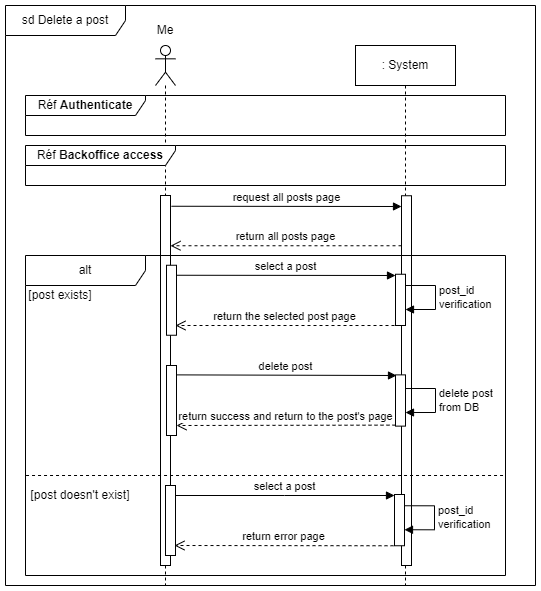

The diagram above was exported from draw.io. Its source (the exported page's mxGraphModel, read from the mxfile embedded in the PNG):
<mxGraphModel dx="1420" dy="768" grid="1" gridSize="10" guides="1" tooltips="1" connect="1" arrows="1" fold="1" page="1" pageScale="1" pageWidth="827" pageHeight="1169" math="0" shadow="0">
  <root>
    <mxCell id="w5HrCuNbP7ZYFYy6OFy0-0" />
    <mxCell id="w5HrCuNbP7ZYFYy6OFy0-1" parent="w5HrCuNbP7ZYFYy6OFy0-0" />
    <mxCell id="w5HrCuNbP7ZYFYy6OFy0-2" value="sd Delete a post" style="shape=umlFrame;whiteSpace=wrap;html=1;pointerEvents=0;width=120;height=30;" parent="w5HrCuNbP7ZYFYy6OFy0-1" vertex="1">
      <mxGeometry x="40" y="40" width="530" height="580" as="geometry" />
    </mxCell>
    <mxCell id="w5HrCuNbP7ZYFYy6OFy0-3" value="" style="shape=umlLifeline;perimeter=lifelinePerimeter;whiteSpace=wrap;html=1;container=1;dropTarget=0;collapsible=0;recursiveResize=0;outlineConnect=0;portConstraint=eastwest;newEdgeStyle={&quot;edgeStyle&quot;:&quot;elbowEdgeStyle&quot;,&quot;elbow&quot;:&quot;vertical&quot;,&quot;curved&quot;:0,&quot;rounded&quot;:0};participant=umlActor;" parent="w5HrCuNbP7ZYFYy6OFy0-1" vertex="1">
      <mxGeometry x="190" y="80" width="20" height="540" as="geometry" />
    </mxCell>
    <mxCell id="w5HrCuNbP7ZYFYy6OFy0-4" value="" style="html=1;points=[];perimeter=orthogonalPerimeter;outlineConnect=0;targetShapes=umlLifeline;portConstraint=eastwest;newEdgeStyle={&quot;edgeStyle&quot;:&quot;elbowEdgeStyle&quot;,&quot;elbow&quot;:&quot;vertical&quot;,&quot;curved&quot;:0,&quot;rounded&quot;:0};" parent="w5HrCuNbP7ZYFYy6OFy0-3" vertex="1">
      <mxGeometry x="5" y="150" width="10" height="370" as="geometry" />
    </mxCell>
    <mxCell id="w5HrCuNbP7ZYFYy6OFy0-5" value="Me" style="text;html=1;strokeColor=none;fillColor=none;align=center;verticalAlign=middle;whiteSpace=wrap;rounded=0;" parent="w5HrCuNbP7ZYFYy6OFy0-1" vertex="1">
      <mxGeometry x="170" y="50" width="60" height="30" as="geometry" />
    </mxCell>
    <mxCell id="w5HrCuNbP7ZYFYy6OFy0-6" value=": System" style="shape=umlLifeline;perimeter=lifelinePerimeter;whiteSpace=wrap;html=1;container=1;dropTarget=0;collapsible=0;recursiveResize=0;outlineConnect=0;portConstraint=eastwest;newEdgeStyle={&quot;edgeStyle&quot;:&quot;elbowEdgeStyle&quot;,&quot;elbow&quot;:&quot;vertical&quot;,&quot;curved&quot;:0,&quot;rounded&quot;:0};" parent="w5HrCuNbP7ZYFYy6OFy0-1" vertex="1">
      <mxGeometry x="390" y="80" width="100" height="540" as="geometry" />
    </mxCell>
    <mxCell id="w5HrCuNbP7ZYFYy6OFy0-7" value="select a post" style="html=1;verticalAlign=bottom;endArrow=block;edgeStyle=elbowEdgeStyle;elbow=vertical;curved=0;rounded=0;" parent="w5HrCuNbP7ZYFYy6OFy0-1" target="w5HrCuNbP7ZYFYy6OFy0-13" edge="1">
      <mxGeometry relative="1" as="geometry">
        <mxPoint x="210" y="309.75" as="sourcePoint" />
        <mxPoint x="670" y="309.75" as="targetPoint" />
        <mxPoint as="offset" />
      </mxGeometry>
    </mxCell>
    <mxCell id="w5HrCuNbP7ZYFYy6OFy0-8" value="return all posts page" style="html=1;verticalAlign=bottom;endArrow=open;dashed=1;endSize=8;edgeStyle=elbowEdgeStyle;elbow=vertical;curved=0;rounded=0;" parent="w5HrCuNbP7ZYFYy6OFy0-1" source="w5HrCuNbP7ZYFYy6OFy0-10" edge="1">
      <mxGeometry relative="1" as="geometry">
        <mxPoint x="205" y="280.25" as="targetPoint" />
        <mxPoint x="675" y="279.75" as="sourcePoint" />
        <Array as="points">
          <mxPoint x="440" y="280.25" />
        </Array>
      </mxGeometry>
    </mxCell>
    <mxCell id="w5HrCuNbP7ZYFYy6OFy0-9" value="request all posts page" style="html=1;verticalAlign=bottom;endArrow=block;edgeStyle=elbowEdgeStyle;elbow=vertical;curved=0;rounded=0;" parent="w5HrCuNbP7ZYFYy6OFy0-1" target="w5HrCuNbP7ZYFYy6OFy0-10" edge="1">
      <mxGeometry relative="1" as="geometry">
        <mxPoint x="206" y="240.75" as="sourcePoint" />
        <mxPoint x="671" y="240.75" as="targetPoint" />
        <mxPoint as="offset" />
      </mxGeometry>
    </mxCell>
    <mxCell id="w5HrCuNbP7ZYFYy6OFy0-10" value="" style="html=1;points=[];perimeter=orthogonalPerimeter;outlineConnect=0;targetShapes=umlLifeline;portConstraint=eastwest;newEdgeStyle={&quot;edgeStyle&quot;:&quot;elbowEdgeStyle&quot;,&quot;elbow&quot;:&quot;vertical&quot;,&quot;curved&quot;:0,&quot;rounded&quot;:0};" parent="w5HrCuNbP7ZYFYy6OFy0-1" vertex="1">
      <mxGeometry x="436" y="230.25" width="10" height="369.75" as="geometry" />
    </mxCell>
    <mxCell id="w5HrCuNbP7ZYFYy6OFy0-11" value="" style="html=1;points=[];perimeter=orthogonalPerimeter;outlineConnect=0;targetShapes=umlLifeline;portConstraint=eastwest;newEdgeStyle={&quot;edgeStyle&quot;:&quot;elbowEdgeStyle&quot;,&quot;elbow&quot;:&quot;vertical&quot;,&quot;curved&quot;:0,&quot;rounded&quot;:0};" parent="w5HrCuNbP7ZYFYy6OFy0-1" vertex="1">
      <mxGeometry x="201" y="299.75" width="10" height="70" as="geometry" />
    </mxCell>
    <mxCell id="w5HrCuNbP7ZYFYy6OFy0-12" value="return the selected post page" style="html=1;verticalAlign=bottom;endArrow=open;dashed=1;endSize=8;edgeStyle=elbowEdgeStyle;elbow=vertical;curved=0;rounded=0;" parent="w5HrCuNbP7ZYFYy6OFy0-1" edge="1">
      <mxGeometry relative="1" as="geometry">
        <mxPoint x="210" y="360.005" as="targetPoint" />
        <mxPoint x="429" y="360.005" as="sourcePoint" />
        <Array as="points" />
      </mxGeometry>
    </mxCell>
    <mxCell id="w5HrCuNbP7ZYFYy6OFy0-13" value="" style="html=1;points=[];perimeter=orthogonalPerimeter;outlineConnect=0;targetShapes=umlLifeline;portConstraint=eastwest;newEdgeStyle={&quot;edgeStyle&quot;:&quot;elbowEdgeStyle&quot;,&quot;elbow&quot;:&quot;vertical&quot;,&quot;curved&quot;:0,&quot;rounded&quot;:0};" parent="w5HrCuNbP7ZYFYy6OFy0-1" vertex="1">
      <mxGeometry x="430" y="308.75" width="10" height="51.25" as="geometry" />
    </mxCell>
    <mxCell id="w5HrCuNbP7ZYFYy6OFy0-14" value="alt" style="shape=umlFrame;whiteSpace=wrap;html=1;pointerEvents=0;width=120;height=30;" parent="w5HrCuNbP7ZYFYy6OFy0-1" vertex="1">
      <mxGeometry x="60" y="290" width="480" height="320" as="geometry" />
    </mxCell>
    <mxCell id="w5HrCuNbP7ZYFYy6OFy0-15" value="[post exists]" style="text;html=1;strokeColor=none;fillColor=none;align=center;verticalAlign=middle;whiteSpace=wrap;rounded=0;" parent="w5HrCuNbP7ZYFYy6OFy0-1" vertex="1">
      <mxGeometry x="60" y="320" width="70" height="20" as="geometry" />
    </mxCell>
    <mxCell id="w5HrCuNbP7ZYFYy6OFy0-16" value="post_id&lt;br&gt;verification" style="html=1;align=left;spacingLeft=2;endArrow=block;rounded=0;edgeStyle=orthogonalEdgeStyle;curved=0;rounded=0;" parent="w5HrCuNbP7ZYFYy6OFy0-1" edge="1">
      <mxGeometry relative="1" as="geometry">
        <mxPoint x="440" y="320" as="sourcePoint" />
        <Array as="points">
          <mxPoint x="470" y="320" />
          <mxPoint x="470" y="344" />
          <mxPoint x="440" y="344" />
        </Array>
        <mxPoint x="440" y="344" as="targetPoint" />
      </mxGeometry>
    </mxCell>
    <mxCell id="w5HrCuNbP7ZYFYy6OFy0-17" value="Réf &lt;b&gt;Authenticate&lt;/b&gt;" style="shape=umlFrame;whiteSpace=wrap;html=1;pointerEvents=0;width=120;height=20;" parent="w5HrCuNbP7ZYFYy6OFy0-1" vertex="1">
      <mxGeometry x="60" y="130" width="480" height="40" as="geometry" />
    </mxCell>
    <mxCell id="w5HrCuNbP7ZYFYy6OFy0-18" value="" style="group" parent="w5HrCuNbP7ZYFYy6OFy0-1" vertex="1" connectable="0">
      <mxGeometry x="60" y="510" width="480" height="80" as="geometry" />
    </mxCell>
    <mxCell id="w5HrCuNbP7ZYFYy6OFy0-19" value="[post doesn't exist]" style="text;html=1;strokeColor=none;fillColor=none;align=center;verticalAlign=middle;whiteSpace=wrap;rounded=0;" parent="w5HrCuNbP7ZYFYy6OFy0-18" vertex="1">
      <mxGeometry y="10" width="110" height="20" as="geometry" />
    </mxCell>
    <mxCell id="w5HrCuNbP7ZYFYy6OFy0-20" value="select a post" style="html=1;verticalAlign=bottom;endArrow=block;edgeStyle=elbowEdgeStyle;elbow=vertical;curved=0;rounded=0;" parent="w5HrCuNbP7ZYFYy6OFy0-18" target="w5HrCuNbP7ZYFYy6OFy0-23" edge="1">
      <mxGeometry relative="1" as="geometry">
        <mxPoint x="149" y="20" as="sourcePoint" />
        <mxPoint x="609" y="20" as="targetPoint" />
        <mxPoint as="offset" />
      </mxGeometry>
    </mxCell>
    <mxCell id="w5HrCuNbP7ZYFYy6OFy0-21" value="" style="html=1;points=[];perimeter=orthogonalPerimeter;outlineConnect=0;targetShapes=umlLifeline;portConstraint=eastwest;newEdgeStyle={&quot;edgeStyle&quot;:&quot;elbowEdgeStyle&quot;,&quot;elbow&quot;:&quot;vertical&quot;,&quot;curved&quot;:0,&quot;rounded&quot;:0};" parent="w5HrCuNbP7ZYFYy6OFy0-18" vertex="1">
      <mxGeometry x="140" y="10" width="10" height="70" as="geometry" />
    </mxCell>
    <mxCell id="w5HrCuNbP7ZYFYy6OFy0-22" value="return error page" style="html=1;verticalAlign=bottom;endArrow=open;dashed=1;endSize=8;edgeStyle=elbowEdgeStyle;elbow=vertical;curved=0;rounded=0;" parent="w5HrCuNbP7ZYFYy6OFy0-18" edge="1">
      <mxGeometry relative="1" as="geometry">
        <mxPoint x="149" y="70.255" as="targetPoint" />
        <mxPoint x="368" y="70.255" as="sourcePoint" />
        <Array as="points" />
      </mxGeometry>
    </mxCell>
    <mxCell id="w5HrCuNbP7ZYFYy6OFy0-23" value="" style="html=1;points=[];perimeter=orthogonalPerimeter;outlineConnect=0;targetShapes=umlLifeline;portConstraint=eastwest;newEdgeStyle={&quot;edgeStyle&quot;:&quot;elbowEdgeStyle&quot;,&quot;elbow&quot;:&quot;vertical&quot;,&quot;curved&quot;:0,&quot;rounded&quot;:0};" parent="w5HrCuNbP7ZYFYy6OFy0-18" vertex="1">
      <mxGeometry x="369" y="19" width="10" height="51.25" as="geometry" />
    </mxCell>
    <mxCell id="w5HrCuNbP7ZYFYy6OFy0-24" value="post_id&lt;br&gt;verification" style="html=1;align=left;spacingLeft=2;endArrow=block;rounded=0;edgeStyle=orthogonalEdgeStyle;curved=0;rounded=0;" parent="w5HrCuNbP7ZYFYy6OFy0-18" edge="1">
      <mxGeometry relative="1" as="geometry">
        <mxPoint x="379" y="30.25" as="sourcePoint" />
        <Array as="points">
          <mxPoint x="409" y="30.25" />
          <mxPoint x="409" y="54.25" />
          <mxPoint x="379" y="54.25" />
        </Array>
        <mxPoint x="379" y="54.25" as="targetPoint" />
      </mxGeometry>
    </mxCell>
    <mxCell id="w5HrCuNbP7ZYFYy6OFy0-25" value="" style="endArrow=none;dashed=1;html=1;rounded=0;" parent="w5HrCuNbP7ZYFYy6OFy0-18" edge="1">
      <mxGeometry width="50" height="50" relative="1" as="geometry">
        <mxPoint x="0.539999999999992" as="sourcePoint" />
        <mxPoint x="480" as="targetPoint" />
      </mxGeometry>
    </mxCell>
    <mxCell id="w5HrCuNbP7ZYFYy6OFy0-26" value="" style="html=1;points=[];perimeter=orthogonalPerimeter;outlineConnect=0;targetShapes=umlLifeline;portConstraint=eastwest;newEdgeStyle={&quot;edgeStyle&quot;:&quot;elbowEdgeStyle&quot;,&quot;elbow&quot;:&quot;vertical&quot;,&quot;curved&quot;:0,&quot;rounded&quot;:0};" parent="w5HrCuNbP7ZYFYy6OFy0-1" vertex="1">
      <mxGeometry x="201" y="400" width="10" height="70" as="geometry" />
    </mxCell>
    <mxCell id="w5HrCuNbP7ZYFYy6OFy0-27" value="" style="html=1;points=[];perimeter=orthogonalPerimeter;outlineConnect=0;targetShapes=umlLifeline;portConstraint=eastwest;newEdgeStyle={&quot;edgeStyle&quot;:&quot;elbowEdgeStyle&quot;,&quot;elbow&quot;:&quot;vertical&quot;,&quot;curved&quot;:0,&quot;rounded&quot;:0};" parent="w5HrCuNbP7ZYFYy6OFy0-1" vertex="1">
      <mxGeometry x="430" y="409.38" width="10" height="51.25" as="geometry" />
    </mxCell>
    <mxCell id="w5HrCuNbP7ZYFYy6OFy0-28" value="delete post&amp;nbsp;&lt;br&gt;from DB" style="html=1;align=left;spacingLeft=2;endArrow=block;rounded=0;edgeStyle=orthogonalEdgeStyle;curved=0;rounded=0;" parent="w5HrCuNbP7ZYFYy6OFy0-1" edge="1">
      <mxGeometry relative="1" as="geometry">
        <mxPoint x="440" y="423.01" as="sourcePoint" />
        <Array as="points">
          <mxPoint x="470" y="423.01" />
          <mxPoint x="470" y="447.01" />
          <mxPoint x="440" y="447.01" />
        </Array>
        <mxPoint x="440" y="447.01" as="targetPoint" />
        <mxPoint as="offset" />
      </mxGeometry>
    </mxCell>
    <mxCell id="w5HrCuNbP7ZYFYy6OFy0-29" value="delete post" style="html=1;verticalAlign=bottom;endArrow=block;edgeStyle=elbowEdgeStyle;elbow=vertical;curved=0;rounded=0;" parent="w5HrCuNbP7ZYFYy6OFy0-1" edge="1">
      <mxGeometry relative="1" as="geometry">
        <mxPoint x="211" y="409.38" as="sourcePoint" />
        <mxPoint x="431" y="409.63" as="targetPoint" />
        <mxPoint as="offset" />
      </mxGeometry>
    </mxCell>
    <mxCell id="w5HrCuNbP7ZYFYy6OFy0-30" value="return success and return to the post's page" style="html=1;verticalAlign=bottom;endArrow=open;dashed=1;endSize=8;edgeStyle=elbowEdgeStyle;elbow=vertical;curved=0;rounded=0;" parent="w5HrCuNbP7ZYFYy6OFy0-1" edge="1">
      <mxGeometry x="0.0046" relative="1" as="geometry">
        <mxPoint x="211" y="459.635" as="targetPoint" />
        <mxPoint x="430" y="459.635" as="sourcePoint" />
        <Array as="points" />
        <mxPoint as="offset" />
      </mxGeometry>
    </mxCell>
    <mxCell id="-1zX7ybJeMG-SgYu7s7i-0" value="Réf &lt;b&gt;Backoffice access&lt;/b&gt;" style="shape=umlFrame;whiteSpace=wrap;html=1;pointerEvents=0;width=150;height=20;" vertex="1" parent="w5HrCuNbP7ZYFYy6OFy0-1">
      <mxGeometry x="60" y="180" width="480" height="40" as="geometry" />
    </mxCell>
  </root>
</mxGraphModel>